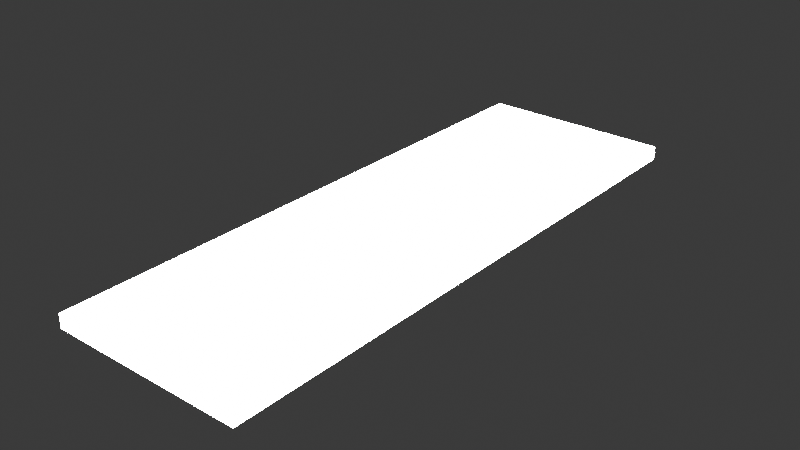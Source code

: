 # Source: light.blend  (saved by Blender 5.1.30; exported with 4.5.12 LTS)
import bpy
from mathutils import Matrix  # noqa: F401  (used for matrix-valued properties, if any)

bpy.ops.wm.read_factory_settings(use_empty=True)
scene = bpy.context.scene
scene.name = 'Scene'

# ---- collections
col_collection = bpy.data.collections.new('Collection'); scene.collection.children.link(col_collection)

# ---- materials (node trees are filled in below, after node groups)
mat_lamp = bpy.data.materials.new('lamp')
mat_lamp.alpha_threshold = 0.0
mat_lamp.use_backface_culling_lightprobe_volume = False
mat_lamp.roughness = 0.5
mat_lamp.line_color = (0.0, 0.0, 0.0, 1.0)

# ---- material node trees
mat_lamp.use_nodes = True; mat_lamp.node_tree.nodes.clear()
_N = mat_lamp.node_tree.nodes; _L = mat_lamp.node_tree.links
n0 = _N.new('ShaderNodeOutputMaterial'); n0.name = 'Material Output'; n0.location = (200, 100)
n1 = _N.new('ShaderNodeBsdfPrincipled'); n1.name = 'Principled BSDF'; n1.location = (-200, 100)
n1.inputs[28].default_value = 256.4
_L.new(n1.outputs[0], n0.inputs[0])
n0.is_active_output = True

# ---- world
world_world = bpy.data.worlds.new('World'); scene.world = world_world
world_world.use_nodes = True; world_world.node_tree.nodes.clear()
_N = world_world.node_tree.nodes; _L = world_world.node_tree.links
n0 = _N.new('ShaderNodeOutputWorld'); n0.name = 'World Output'; n0.location = (200, 100)
n1 = _N.new('ShaderNodeBackground'); n1.name = 'Background'; n1.location = (-200, 100)
n1.inputs[0].default_value = (0.05088, 0.05088, 0.05088, 1.0)
_L.new(n1.outputs[0], n0.inputs[0])
n0.is_active_output = True
world_world.color = (0.05088, 0.05088, 0.05088)
world_world.sun_shadow_jitter_overblur = 0.0

# ---- meshes
me_cube = bpy.data.meshes.new('Cube')
me_cube.from_pydata([(1.0, 1.0, 1.0), (1.0, 1.0, -1.0), (1.0, -1.0, 1.0), (1.0, -1.0, -1.0), (-1.0, 1.0, 1.0), (-1.0, 1.0, -1.0), (-1.0, -1.0, 1.0), (-1.0, -1.0, -1.0)], [], [(0, 4, 6, 2), (3, 2, 6, 7), (7, 6, 4, 5), (5, 1, 3, 7), (1, 0, 2, 3), (5, 4, 0, 1)])
_uv = me_cube.uv_layers.new(name='UVMap')
_uv.uv.foreach_set('vector', [0.625, 0.5, 0.875, 0.5, 0.875, 0.75, 0.625, 0.75, 0.375, 0.75, 0.625, 0.75, 0.625, 1.0, 0.375, 1.0, 0.375, 0.0, 0.625, 0.0, 0.625, 0.25, 0.375, 0.25, 0.125, 0.5, 0.375, 0.5, 0.375, 0.75, 0.125, 0.75, 0.375, 0.5, 0.625, 0.5, 0.625, 0.75, 0.375, 0.75, 0.375, 0.25, 0.625, 0.25, 0.625, 0.5, 0.375, 0.5])
me_cube.materials.append(mat_lamp)
me_cube.use_mirror_vertex_groups = False
me_cube.update()

# ---- objects
ob_cube = bpy.data.objects.new('Cube', me_cube)

# ---- transforms, parenting, visibility, modifiers, constraints
ob_cube.location = (0.0, 0.0, 0.0)
ob_cube.scale = (1.005, 3.024, -0.07017)
ob_cube.lock_rotations_4d = False
ob_cube.empty_display_type = 'ARROWS'
ob_cube.lineart.crease_threshold = 0.0

# ---- collection membership
col_collection.objects.link(ob_cube)

# ---- scene / render settings (as saved in the file)
scene.frame_start = 1; scene.frame_end = 250; scene.frame_set(1)
scene.render.engine = 'BLENDER_EEVEE_NEXT'
scene.render.bake_bias = 0.0
scene.render.bake_samples = 0
scene.cycles.sampling_pattern = 'TABULATED_SOBOL'
scene.eevee.use_volume_custom_range = False
bpy.context.view_layer.update()

# ---- added for rendering (the .blend has no active camera): camera
cam_auto = bpy.data.cameras.new('AutoCamera')
cam_auto.lens = 50.0
cam_auto.sensor_width = 36.0
cam_auto.clip_end = 1000.0
ob_auto_camera = bpy.data.objects.new('AutoCamera', cam_auto)
scene.collection.objects.link(ob_auto_camera)
ob_auto_camera.location = (5.89816, -7.07779, 4.71853)
ob_auto_camera.rotation_euler = (1.09748, -7.21219e-08, 0.694738)
scene.camera = ob_auto_camera
bpy.context.view_layer.update()
